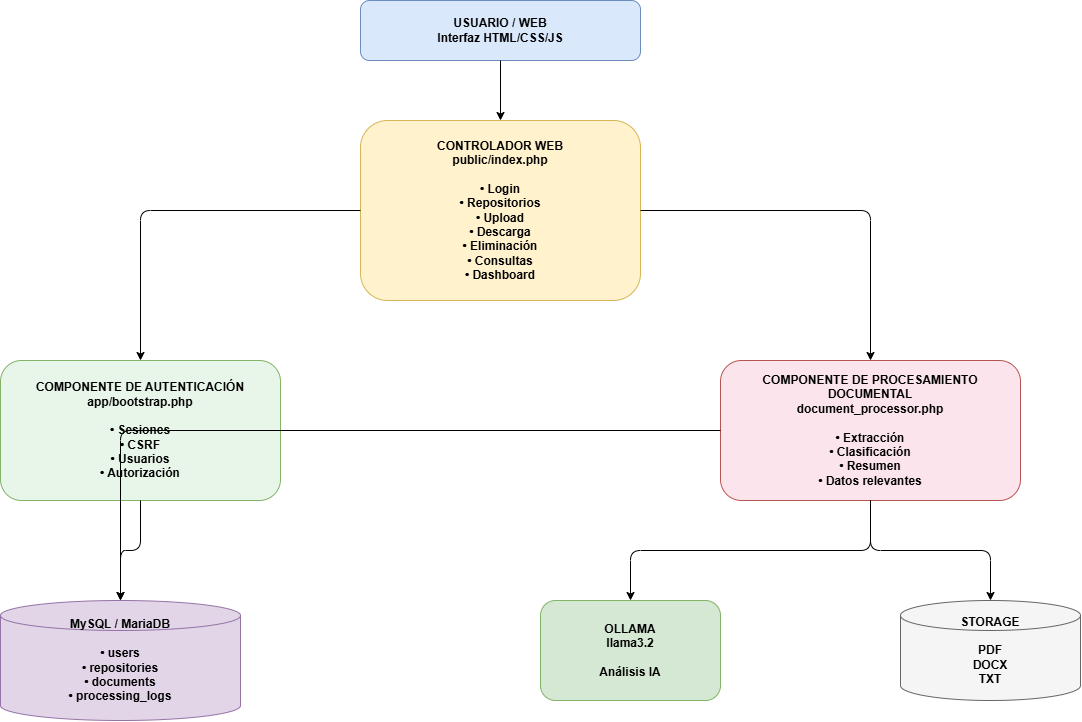

The diagram above was exported from draw.io. Its source (the exported page's mxGraphModel, read from the mxfile embedded in the PNG):
<mxGraphModel dx="1022" dy="598" grid="1" gridSize="10" guides="1" tooltips="1" connect="1" arrows="1" fold="1" page="1" pageScale="1" pageWidth="827" pageHeight="1169" math="0" shadow="0">
  <root>
    <mxCell id="0" />
    <mxCell id="1" parent="0" />
    <mxCell id="2" parent="1" style="rounded=1;whiteSpace=wrap;html=1;fillColor=#dae8fc;strokeColor=#6c8ebf;fontStyle=1;" value="USUARIO / WEB&#10;Interfaz HTML/CSS/JS" vertex="1">
      <mxGeometry height="60" width="280" x="360" as="geometry" />
    </mxCell>
    <mxCell id="3" parent="1" style="rounded=1;whiteSpace=wrap;html=1;fillColor=#fff2cc;strokeColor=#d6b656;fontStyle=1;" value="CONTROLADOR WEB&#10;public/index.php&#10;&#10;• Login&#10;• Repositorios&#10;• Upload&#10;• Descarga&#10;• Eliminación&#10;• Consultas&#10;• Dashboard" vertex="1">
      <mxGeometry height="180" width="280" x="360" y="120" as="geometry" />
    </mxCell>
    <mxCell id="4" parent="1" style="rounded=1;whiteSpace=wrap;html=1;fillColor=#e8f5e9;strokeColor=#82b366;fontStyle=1;" value="COMPONENTE DE AUTENTICACIÓN&#10;app/bootstrap.php&#10;&#10;• Sesiones&#10;• CSRF&#10;• Usuarios&#10;• Autorización" vertex="1">
      <mxGeometry height="140" width="280" y="360" as="geometry" />
    </mxCell>
    <mxCell id="5" parent="1" style="rounded=1;whiteSpace=wrap;html=1;fillColor=#fce4ec;strokeColor=#b85450;fontStyle=1;" value="COMPONENTE DE PROCESAMIENTO DOCUMENTAL&#10;document_processor.php&#10;&#10;• Extracción&#10;• Clasificación&#10;• Resumen&#10;• Datos relevantes" vertex="1">
      <mxGeometry height="140" width="300" x="720" y="360" as="geometry" />
    </mxCell>
    <mxCell id="6" parent="1" style="shape=cylinder3;whiteSpace=wrap;html=1;fillColor=#e1d5e7;strokeColor=#9673a6;fontStyle=1;" value="MySQL / MariaDB&#10;&#10;• users&#10;• repositories&#10;• documents&#10;• processing_logs" vertex="1">
      <mxGeometry height="120" width="240" y="600" as="geometry" />
    </mxCell>
    <mxCell id="7" parent="1" style="rounded=1;whiteSpace=wrap;html=1;fillColor=#d5e8d4;strokeColor=#82b366;fontStyle=1;" value="OLLAMA&#10;llama3.2&#10;&#10;Análisis IA" vertex="1">
      <mxGeometry height="100" width="180" x="540" y="600" as="geometry" />
    </mxCell>
    <mxCell id="8" parent="1" style="shape=cylinder3;whiteSpace=wrap;html=1;fillColor=#f5f5f5;strokeColor=#666666;fontStyle=1;" value="STORAGE&#10;&#10;PDF&#10;DOCX&#10;TXT" vertex="1">
      <mxGeometry height="100" width="180" x="900" y="600" as="geometry" />
    </mxCell>
    <mxCell id="9" edge="1" parent="1" source="2" style="edgeStyle=orthogonalEdgeStyle;rounded=1;html=1;endArrow=classic;" target="3" value="">
      <mxGeometry relative="1" as="geometry" />
    </mxCell>
    <mxCell id="10" edge="1" parent="1" source="3" style="edgeStyle=orthogonalEdgeStyle;rounded=1;html=1;endArrow=classic;" target="4" value="">
      <mxGeometry relative="1" as="geometry" />
    </mxCell>
    <mxCell id="11" edge="1" parent="1" source="3" style="edgeStyle=orthogonalEdgeStyle;rounded=1;html=1;endArrow=classic;" target="5" value="">
      <mxGeometry relative="1" as="geometry" />
    </mxCell>
    <mxCell id="12" edge="1" parent="1" source="4" style="edgeStyle=orthogonalEdgeStyle;rounded=1;html=1;endArrow=classic;" target="6" value="">
      <mxGeometry relative="1" as="geometry" />
    </mxCell>
    <mxCell id="13" edge="1" parent="1" source="5" style="edgeStyle=orthogonalEdgeStyle;rounded=1;html=1;endArrow=classic;" target="6" value="">
      <mxGeometry relative="1" as="geometry" />
    </mxCell>
    <mxCell id="14" edge="1" parent="1" source="5" style="edgeStyle=orthogonalEdgeStyle;rounded=1;html=1;endArrow=classic;" target="7" value="">
      <mxGeometry relative="1" as="geometry" />
    </mxCell>
    <mxCell id="15" edge="1" parent="1" source="5" style="edgeStyle=orthogonalEdgeStyle;rounded=1;html=1;endArrow=classic;" target="8" value="">
      <mxGeometry relative="1" as="geometry" />
    </mxCell>
  </root>
</mxGraphModel>